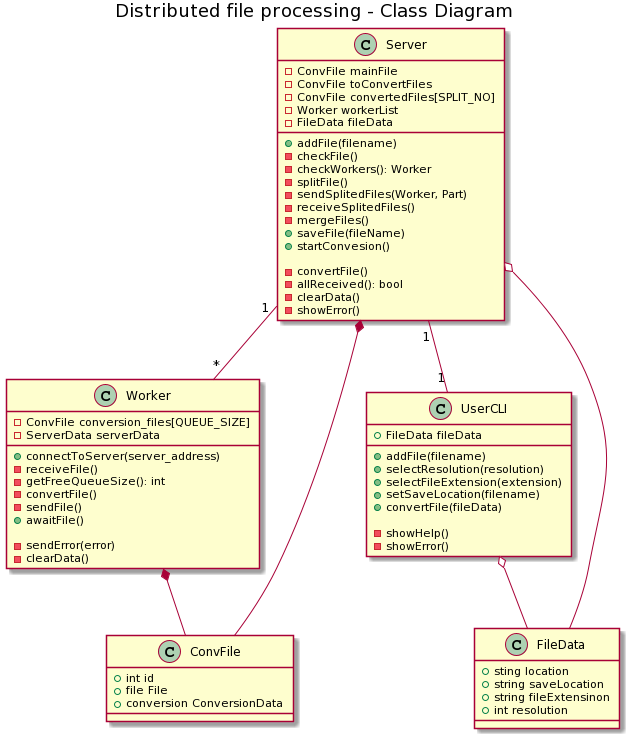

The diagram above was rendered by PlantUML. Its source (embedded in the PNG):
@startuml
title Distributed file processing - Class Diagram


class Worker {
    -ConvFile conversion_files[QUEUE_SIZE]
    -ServerData serverData

    +connectToServer(server_address)
    -receiveFile()
    -getFreeQueueSize(): int
    -convertFile()
    -sendFile()
    +awaitFile()
  
    -sendError(error)
    -clearData()
}

class ConvFile{
    +int id
    +file File
    +conversion ConversionData
}

Worker *-- ConvFile

class Server{
    -ConvFile mainFile
    -ConvFile toConvertFiles
    -ConvFile convertedFiles[SPLIT_NO]
    -Worker workerList
    -FileData fileData
    
    +addFile(filename)
    -checkFile()
    -checkWorkers(): Worker
    -splitFile()
    -sendSplitedFiles(Worker, Part)
    -receiveSplitedFiles()
    -mergeFiles()
    +saveFile(fileName)
    +startConvesion()
    
    -convertFile()
    -allReceived(): bool
    -clearData()
    -showError()
}

Server *-- ConvFile
Server "1"--"*" Worker


class UserCLI{
    +FileData fileData
    +addFile(filename)
    +selectResolution(resolution)
    +selectFileExtension(extension)
    +setSaveLocation(filename)
    +convertFile(fileData)
    
    -showHelp()
    -showError()
}

Server "1" -- "1" UserCLI


class FileData{
    +sting location
    +string saveLocation
    +string fileExtensinon
    +int resolution
}

UserCLI o-- FileData
Server o-- FileData
@enduml